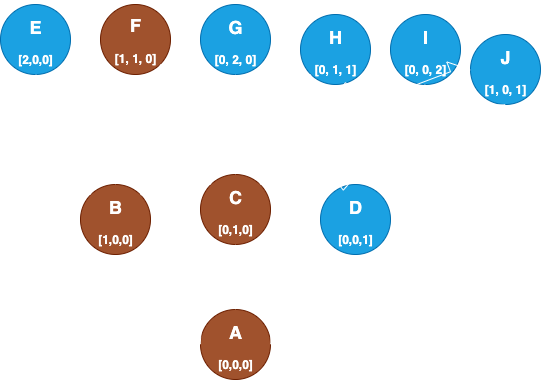

The diagram above was exported from draw.io. Its source (the exported page's mxGraphModel, read from the mxfile embedded in the PNG):
<mxGraphModel dx="706" dy="600" grid="1" gridSize="10" guides="1" tooltips="1" connect="1" arrows="1" fold="1" page="1" pageScale="1" pageWidth="850" pageHeight="1100" math="0" shadow="0">
  <root>
    <mxCell id="0" />
    <mxCell id="1" parent="0" />
    <mxCell id="KjmakggfJ6nAcVK7601m-9" value="&lt;h2&gt;J&lt;/h2&gt;&lt;p&gt;&lt;b&gt;[1, 0, 1]&lt;/b&gt;&lt;/p&gt;" style="ellipse;whiteSpace=wrap;html=1;aspect=fixed;fillColor=#1ba1e2;fontColor=#ffffff;strokeColor=#006EAF;" parent="1" vertex="1">
      <mxGeometry x="660" y="240" width="70" height="70" as="geometry" />
    </mxCell>
    <mxCell id="KjmakggfJ6nAcVK7601m-1" value="&lt;h2&gt;A&lt;/h2&gt;&lt;p&gt;&lt;b&gt;[0,0,0]&lt;/b&gt;&lt;/p&gt;" style="ellipse;whiteSpace=wrap;html=1;aspect=fixed;fillColor=#a0522d;fontColor=#ffffff;strokeColor=#6D1F00;" parent="1" vertex="1">
      <mxGeometry x="390" y="515" width="70" height="70" as="geometry" />
    </mxCell>
    <mxCell id="KjmakggfJ6nAcVK7601m-2" value="&lt;h2&gt;G&lt;/h2&gt;&lt;p&gt;&lt;b&gt;[0, 2, 0]&lt;/b&gt;&lt;/p&gt;" style="ellipse;whiteSpace=wrap;html=1;aspect=fixed;fillColor=#1ba1e2;fontColor=#ffffff;strokeColor=#006EAF;" parent="1" vertex="1">
      <mxGeometry x="390" y="210" width="70" height="70" as="geometry" />
    </mxCell>
    <mxCell id="KjmakggfJ6nAcVK7601m-3" value="&lt;h2&gt;E&lt;/h2&gt;&lt;p&gt;&lt;b&gt;[2,0,0]&lt;/b&gt;&lt;/p&gt;" style="ellipse;whiteSpace=wrap;html=1;aspect=fixed;fillColor=#1ba1e2;fontColor=#ffffff;strokeColor=#006EAF;" parent="1" vertex="1">
      <mxGeometry x="190" y="210" width="70" height="70" as="geometry" />
    </mxCell>
    <mxCell id="KjmakggfJ6nAcVK7601m-4" value="&lt;div style=&quot;line-height: 60%;&quot;&gt;&lt;h1 style=&quot;line-height: 60%;&quot;&gt;&lt;font style=&quot;font-size: 18px; line-height: 60%;&quot;&gt;F&lt;/font&gt;&lt;/h1&gt;&lt;h1 style=&quot;line-height: 60%;&quot;&gt;&lt;b style=&quot;font-size: 12px; line-height: 60%;&quot;&gt;[1, 1, 0]&lt;/b&gt;&lt;/h1&gt;&lt;/div&gt;" style="ellipse;whiteSpace=wrap;html=1;aspect=fixed;fillColor=#a0522d;fontColor=#ffffff;strokeColor=#6D1F00;" parent="1" vertex="1">
      <mxGeometry x="290" y="210" width="70" height="70" as="geometry" />
    </mxCell>
    <mxCell id="KjmakggfJ6nAcVK7601m-5" value="&lt;h2&gt;D&lt;/h2&gt;&lt;p&gt;&lt;b&gt;[0,0,1]&lt;/b&gt;&lt;/p&gt;" style="ellipse;whiteSpace=wrap;html=1;aspect=fixed;fillColor=#1ba1e2;fontColor=#ffffff;strokeColor=#006EAF;" parent="1" vertex="1">
      <mxGeometry x="510" y="390" width="70" height="70" as="geometry" />
    </mxCell>
    <mxCell id="KjmakggfJ6nAcVK7601m-6" value="&lt;h2&gt;C&lt;/h2&gt;&lt;p&gt;&lt;b&gt;[0,1,0]&lt;/b&gt;&lt;/p&gt;" style="ellipse;whiteSpace=wrap;html=1;aspect=fixed;fillColor=#a0522d;fontColor=#ffffff;strokeColor=#6D1F00;" parent="1" vertex="1">
      <mxGeometry x="390" y="380" width="70" height="70" as="geometry" />
    </mxCell>
    <mxCell id="KjmakggfJ6nAcVK7601m-7" value="&lt;h2&gt;&lt;b&gt;B&lt;/b&gt;&lt;/h2&gt;&lt;p&gt;&lt;b&gt;[1,0,0]&lt;/b&gt;&lt;/p&gt;" style="ellipse;whiteSpace=wrap;html=1;aspect=fixed;fillColor=#a0522d;fontColor=#ffffff;strokeColor=#6D1F00;" parent="1" vertex="1">
      <mxGeometry x="270" y="390" width="70" height="70" as="geometry" />
    </mxCell>
    <mxCell id="KjmakggfJ6nAcVK7601m-8" value="&lt;h2&gt;I&lt;/h2&gt;&lt;p&gt;&lt;b&gt;[0, 0, 2]&lt;/b&gt;&lt;/p&gt;" style="ellipse;whiteSpace=wrap;html=1;aspect=fixed;fillColor=#1ba1e2;fontColor=#ffffff;strokeColor=#006EAF;" parent="1" vertex="1">
      <mxGeometry x="580" y="220" width="70" height="70" as="geometry" />
    </mxCell>
    <mxCell id="KjmakggfJ6nAcVK7601m-10" value="&lt;h2&gt;H&lt;/h2&gt;&lt;p&gt;&lt;b&gt;[0, 1, 1]&lt;/b&gt;&lt;/p&gt;" style="ellipse;whiteSpace=wrap;html=1;aspect=fixed;fillColor=#1ba1e2;fontColor=#ffffff;strokeColor=#006EAF;" parent="1" vertex="1">
      <mxGeometry x="490" y="220" width="70" height="70" as="geometry" />
    </mxCell>
    <mxCell id="KjmakggfJ6nAcVK7601m-12" value="" style="shape=flexArrow;endArrow=classic;startArrow=classic;html=1;rounded=0;exitX=0.5;exitY=0;exitDx=0;exitDy=0;entryX=0.5;entryY=1;entryDx=0;entryDy=0;" parent="1" source="KjmakggfJ6nAcVK7601m-6" target="KjmakggfJ6nAcVK7601m-2" edge="1">
      <mxGeometry width="100" height="100" relative="1" as="geometry">
        <mxPoint x="380" y="390" as="sourcePoint" />
        <mxPoint x="480" y="290" as="targetPoint" />
      </mxGeometry>
    </mxCell>
    <mxCell id="KjmakggfJ6nAcVK7601m-14" value="" style="shape=flexArrow;endArrow=classic;startArrow=classic;html=1;rounded=0;exitX=0.5;exitY=0;exitDx=0;exitDy=0;entryX=0.5;entryY=1;entryDx=0;entryDy=0;" parent="1" source="KjmakggfJ6nAcVK7601m-1" target="KjmakggfJ6nAcVK7601m-6" edge="1">
      <mxGeometry width="100" height="100" relative="1" as="geometry">
        <mxPoint x="430" y="430" as="sourcePoint" />
        <mxPoint x="460" y="350" as="targetPoint" />
      </mxGeometry>
    </mxCell>
    <mxCell id="KjmakggfJ6nAcVK7601m-15" value="" style="shape=flexArrow;endArrow=classic;startArrow=classic;html=1;rounded=0;exitX=1;exitY=0.5;exitDx=0;exitDy=0;entryX=0.38;entryY=1;entryDx=0;entryDy=0;entryPerimeter=0;" parent="1" source="KjmakggfJ6nAcVK7601m-1" target="KjmakggfJ6nAcVK7601m-5" edge="1">
      <mxGeometry width="100" height="100" relative="1" as="geometry">
        <mxPoint x="480" y="520" as="sourcePoint" />
        <mxPoint x="510" y="440" as="targetPoint" />
      </mxGeometry>
    </mxCell>
    <mxCell id="KjmakggfJ6nAcVK7601m-16" value="" style="shape=flexArrow;endArrow=classic;startArrow=classic;html=1;rounded=0;exitX=0;exitY=0.5;exitDx=0;exitDy=0;entryX=0.8;entryY=1;entryDx=0;entryDy=0;entryPerimeter=0;" parent="1" source="KjmakggfJ6nAcVK7601m-1" target="KjmakggfJ6nAcVK7601m-7" edge="1">
      <mxGeometry width="100" height="100" relative="1" as="geometry">
        <mxPoint x="290" y="570" as="sourcePoint" />
        <mxPoint x="320" y="490" as="targetPoint" />
      </mxGeometry>
    </mxCell>
    <mxCell id="KjmakggfJ6nAcVK7601m-17" value="" style="shape=flexArrow;endArrow=classic;startArrow=classic;html=1;rounded=0;exitX=0;exitY=0;exitDx=0;exitDy=0;entryX=0.5;entryY=1;entryDx=0;entryDy=0;" parent="1" source="KjmakggfJ6nAcVK7601m-7" target="KjmakggfJ6nAcVK7601m-3" edge="1">
      <mxGeometry width="100" height="100" relative="1" as="geometry">
        <mxPoint x="200" y="570" as="sourcePoint" />
        <mxPoint x="230" y="490" as="targetPoint" />
      </mxGeometry>
    </mxCell>
    <mxCell id="KjmakggfJ6nAcVK7601m-18" value="" style="shape=flexArrow;endArrow=classic;startArrow=classic;html=1;rounded=0;exitX=0.5;exitY=0;exitDx=0;exitDy=0;entryX=0.223;entryY=0.975;entryDx=0;entryDy=0;entryPerimeter=0;" parent="1" source="KjmakggfJ6nAcVK7601m-7" target="KjmakggfJ6nAcVK7601m-4" edge="1">
      <mxGeometry width="100" height="100" relative="1" as="geometry">
        <mxPoint x="324" y="424" as="sourcePoint" />
        <mxPoint x="290" y="370" as="targetPoint" />
      </mxGeometry>
    </mxCell>
    <mxCell id="KjmakggfJ6nAcVK7601m-19" value="" style="shape=flexArrow;endArrow=classic;startArrow=classic;html=1;rounded=0;exitX=0;exitY=0;exitDx=0;exitDy=0;entryX=1;entryY=1;entryDx=0;entryDy=0;" parent="1" source="KjmakggfJ6nAcVK7601m-6" target="KjmakggfJ6nAcVK7601m-4" edge="1">
      <mxGeometry width="100" height="100" relative="1" as="geometry">
        <mxPoint x="360" y="457" as="sourcePoint" />
        <mxPoint x="360" y="300" as="targetPoint" />
      </mxGeometry>
    </mxCell>
    <mxCell id="KjmakggfJ6nAcVK7601m-20" value="" style="shape=flexArrow;endArrow=classic;startArrow=classic;html=1;rounded=0;exitX=1;exitY=0;exitDx=0;exitDy=0;entryX=0;entryY=1;entryDx=0;entryDy=0;" parent="1" source="KjmakggfJ6nAcVK7601m-6" target="KjmakggfJ6nAcVK7601m-10" edge="1">
      <mxGeometry width="100" height="100" relative="1" as="geometry">
        <mxPoint x="460" y="390" as="sourcePoint" />
        <mxPoint x="490" y="310" as="targetPoint" />
      </mxGeometry>
    </mxCell>
    <mxCell id="KjmakggfJ6nAcVK7601m-21" value="" style="shape=flexArrow;endArrow=classic;startArrow=classic;html=1;rounded=0;entryX=0.5;entryY=1;entryDx=0;entryDy=0;exitX=0.695;exitY=0.029;exitDx=0;exitDy=0;exitPerimeter=0;" parent="1" source="KjmakggfJ6nAcVK7601m-5" target="KjmakggfJ6nAcVK7601m-8" edge="1">
      <mxGeometry width="100" height="100" relative="1" as="geometry">
        <mxPoint x="570" y="400" as="sourcePoint" />
        <mxPoint x="652" y="380" as="targetPoint" />
      </mxGeometry>
    </mxCell>
    <mxCell id="KjmakggfJ6nAcVK7601m-22" value="" style="shape=flexArrow;endArrow=classic;startArrow=classic;html=1;rounded=0;exitX=0.326;exitY=0.088;exitDx=0;exitDy=0;entryX=0.643;entryY=0.966;entryDx=0;entryDy=0;entryPerimeter=0;exitPerimeter=0;" parent="1" source="KjmakggfJ6nAcVK7601m-5" target="KjmakggfJ6nAcVK7601m-10" edge="1">
      <mxGeometry width="100" height="100" relative="1" as="geometry">
        <mxPoint x="550" y="467" as="sourcePoint" />
        <mxPoint x="550" y="320" as="targetPoint" />
      </mxGeometry>
    </mxCell>
    <mxCell id="KjmakggfJ6nAcVK7601m-24" value="" style="shape=flexArrow;endArrow=classic;startArrow=classic;html=1;rounded=0;exitX=0.969;exitY=0.279;exitDx=0;exitDy=0;entryX=0.5;entryY=1;entryDx=0;entryDy=0;exitPerimeter=0;" parent="1" source="KjmakggfJ6nAcVK7601m-5" target="KjmakggfJ6nAcVK7601m-9" edge="1">
      <mxGeometry width="100" height="100" relative="1" as="geometry">
        <mxPoint x="660" y="410" as="sourcePoint" />
        <mxPoint x="695" y="310" as="targetPoint" />
      </mxGeometry>
    </mxCell>
    <mxCell id="KjmakggfJ6nAcVK7601m-25" value="" style="shape=flexArrow;endArrow=classic;startArrow=classic;html=1;rounded=0;exitX=0;exitY=0.5;exitDx=0;exitDy=0;entryX=1;entryY=0;entryDx=0;entryDy=0;" parent="1" source="KjmakggfJ6nAcVK7601m-9" target="KjmakggfJ6nAcVK7601m-7" edge="1">
      <mxGeometry width="100" height="100" relative="1" as="geometry">
        <mxPoint x="687.5" y="530" as="sourcePoint" />
        <mxPoint x="722.5" y="430" as="targetPoint" />
      </mxGeometry>
    </mxCell>
  </root>
</mxGraphModel>